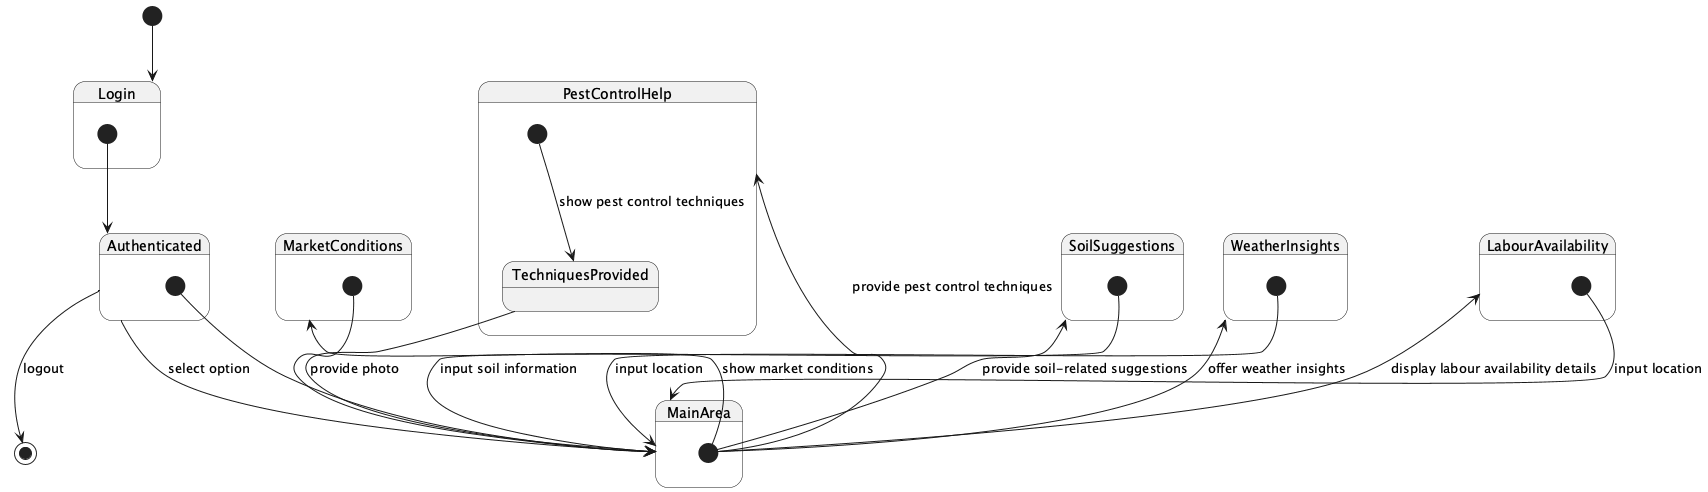

The diagram above was rendered by PlantUML. Its source (embedded in the PNG):
@startuml
[*] --> Login

state Login {
  [*] --> Authenticated
  Authenticated --> MainArea : select option
}

state MainArea {
  [*] --> MarketConditions : show market conditions
  [*] --> PestControlHelp : provide pest control techniques
  [*] --> SoilSuggestions : provide soil-related suggestions
  [*] --> WeatherInsights : offer weather insights
  [*] --> LabourAvailability : display labour availability details
}

state MarketConditions {
  [*] --> MainArea
}

state PestControlHelp {
  [*] --> TechniquesProvided : show pest control techniques
  TechniquesProvided --> MainArea : provide photo
}

state SoilSuggestions {
  [*] --> MainArea : input soil information
}

state WeatherInsights {
  [*] --> MainArea : input location
}

state LabourAvailability {
  [*] --> MainArea : input location
}

state Authenticated {
  [*] --> MainArea
}

Authenticated --> [*] : logout
@enduml